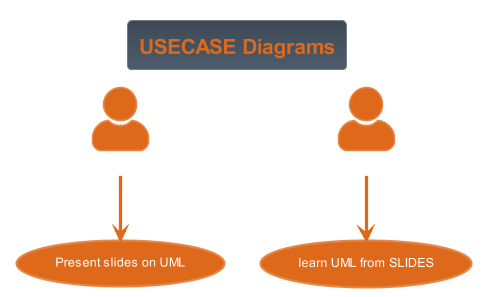

The diagram above was rendered by PlantUML. Its source (embedded in the PNG):
@startuml
!theme superhero
title:"USECASE Diagrams"
skinparam actorStyle awesome
Lecturer -d->(Present slides on UML)
Participant-d->(learn UML from SLIDES)
@enduml